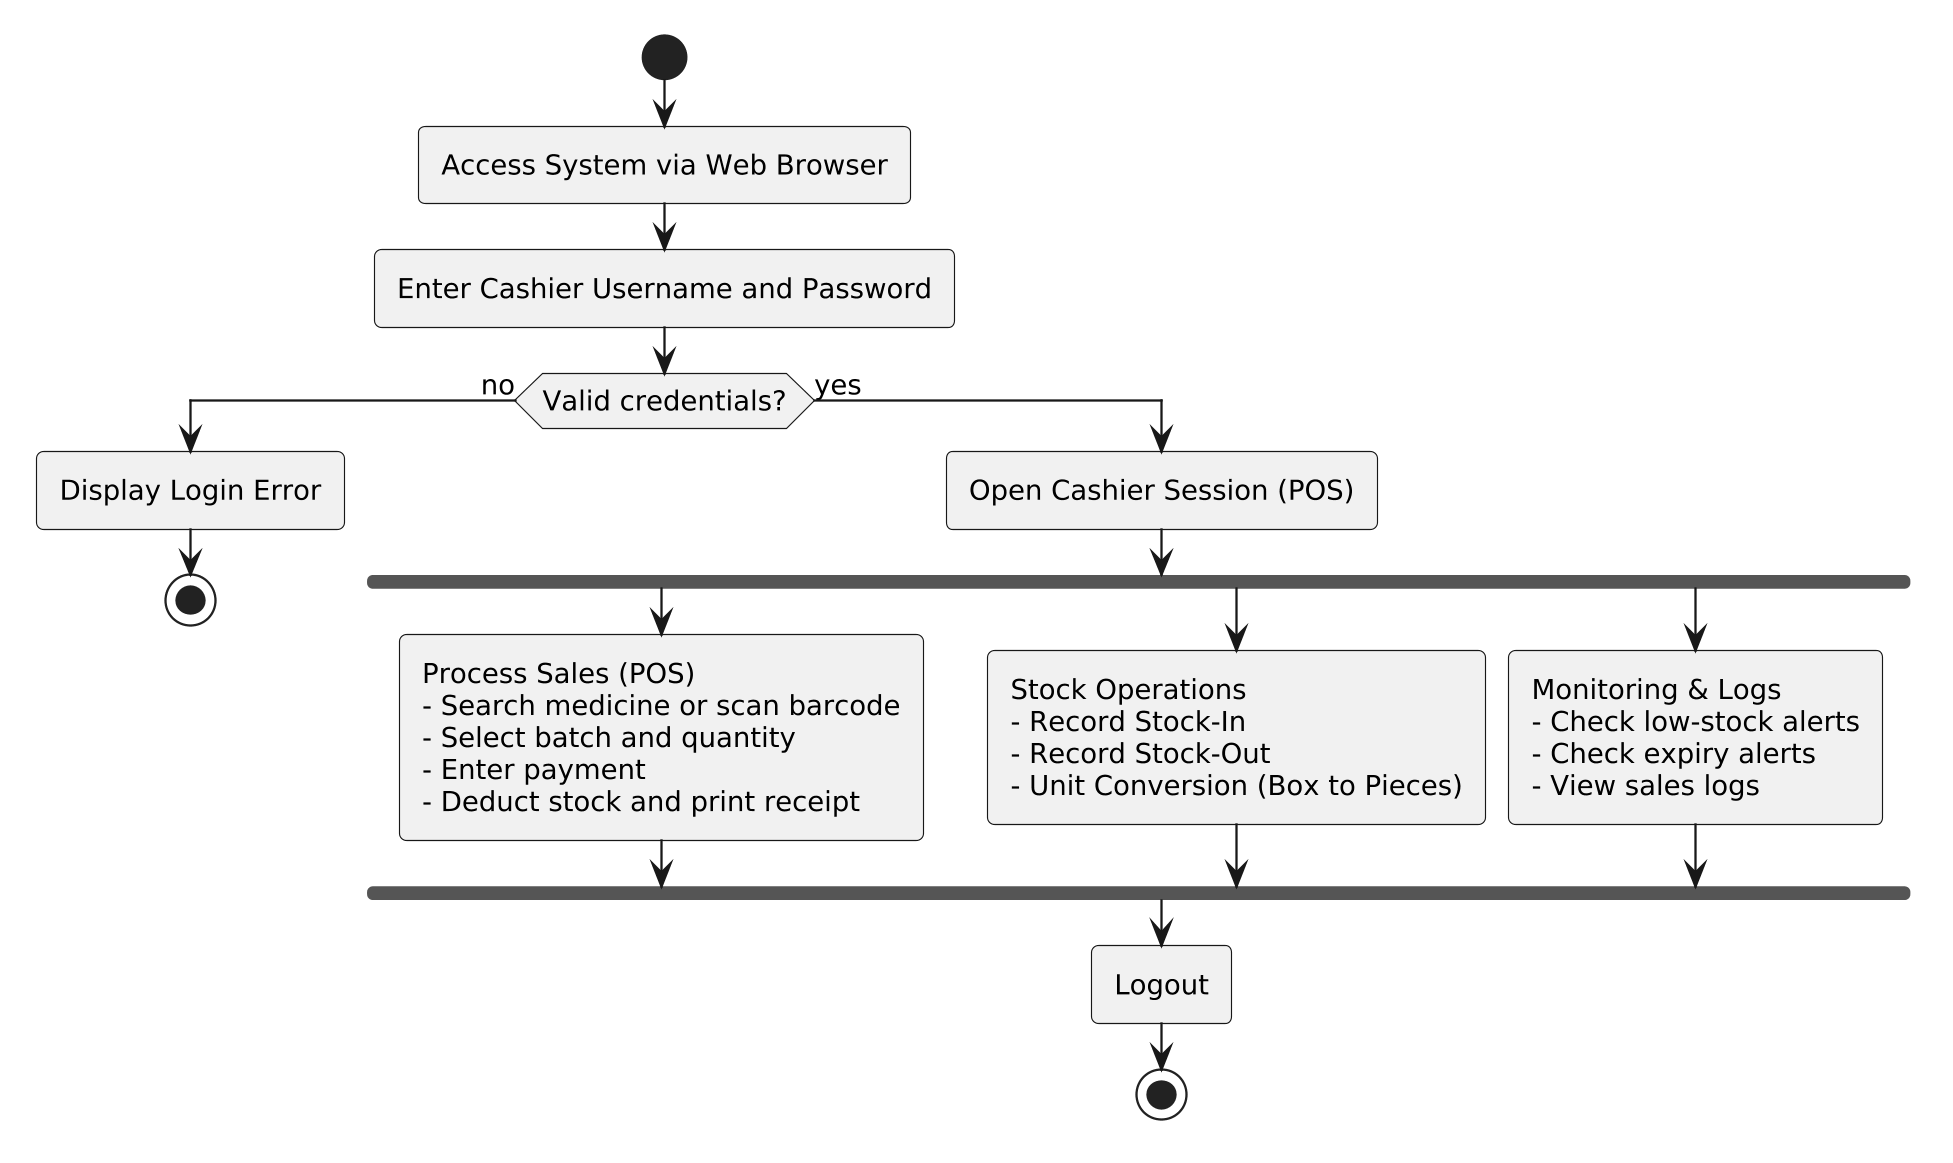

The diagram above was rendered by PlantUML. Its source (embedded in the PNG):
@startuml
skinparam monochrome true
skinparam shadowing false
skinparam defaultFontName Arial
skinparam defaultFontSize 12
skinparam activityFontSize 12
skinparam dpi 220
skinparam roundcorner 6

start
:Access System via Web Browser;
:Enter Cashier Username and Password;
if (Valid credentials?) then (no)
    :Display Login Error;
    stop
else (yes)
    :Open Cashier Session (POS);
    fork
        :Process Sales (POS)\n- Search medicine or scan barcode\n- Select batch and quantity\n- Enter payment\n- Deduct stock and print receipt;
    fork again
        :Stock Operations\n- Record Stock-In\n- Record Stock-Out\n- Unit Conversion (Box to Pieces);
    fork again
        :Monitoring & Logs\n- Check low-stock alerts\n- Check expiry alerts\n- View sales logs;
    end fork
    :Logout;
    stop
endif
@enduml